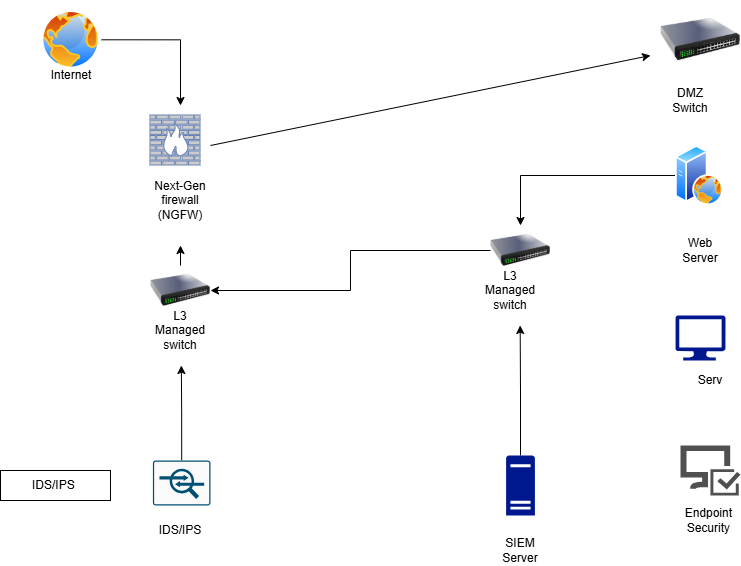

The diagram above was exported from draw.io. Its source (the exported page's mxGraphModel, read from the mxfile embedded in the PNG):
<mxGraphModel dx="1108" dy="423" grid="1" gridSize="10" guides="1" tooltips="1" connect="1" arrows="1" fold="1" page="1" pageScale="1" pageWidth="827" pageHeight="1169" background="none" math="0" shadow="0">
  <root>
    <mxCell id="0" />
    <mxCell id="1" parent="0" />
    <mxCell id="fUTRpBPIREGKlzYlmlI6-97" edge="1" parent="1" source="fUTRpBPIREGKlzYlmlI6-5" style="edgeStyle=orthogonalEdgeStyle;rounded=0;orthogonalLoop=1;jettySize=auto;html=1;exitX=1;exitY=0.5;exitDx=0;exitDy=0;">
      <mxGeometry relative="1" as="geometry">
        <mxPoint x="190" y="140" as="targetPoint" />
      </mxGeometry>
    </mxCell>
    <mxCell id="fUTRpBPIREGKlzYlmlI6-5" parent="1" style="image;aspect=fixed;perimeter=ellipsePerimeter;html=1;align=center;shadow=0;dashed=0;spacingTop=3;image=img/lib/active_directory/internet_globe.svg;" value="" vertex="1">
      <mxGeometry height="61.05" width="61.05" x="50" y="43.769999999999996" as="geometry" />
    </mxCell>
    <mxCell id="fUTRpBPIREGKlzYlmlI6-6" parent="1" style="image;html=1;image=img/lib/clip_art/networking/Switch_128x128.png" value="" vertex="1">
      <mxGeometry height="80" width="80" x="670" y="34.3" as="geometry" />
    </mxCell>
    <mxCell id="fUTRpBPIREGKlzYlmlI6-7" parent="1" style="fontColor=#0066CC;verticalAlign=top;verticalLabelPosition=bottom;labelPosition=center;align=center;html=1;outlineConnect=0;fillColor=#CCCCCC;strokeColor=#6881B3;gradientColor=none;gradientDirection=north;strokeWidth=2;shape=mxgraph.networks.firewall;" value="" vertex="1">
      <mxGeometry height="50" width="50" x="160" y="150" as="geometry" />
    </mxCell>
    <mxCell id="fUTRpBPIREGKlzYlmlI6-27" parent="1" style="text;html=1;whiteSpace=wrap;strokeColor=none;fillColor=none;align=center;verticalAlign=middle;rounded=0;" value="Internet" vertex="1">
      <mxGeometry height="60" width="60" x="51.05" y="80" as="geometry" />
    </mxCell>
    <mxCell id="fUTRpBPIREGKlzYlmlI6-32" parent="1" style="text;html=1;whiteSpace=wrap;strokeColor=none;fillColor=none;align=center;verticalAlign=middle;rounded=0;" value="Next-Gen&lt;div&gt;firewall (NGFW)&lt;/div&gt;" vertex="1">
      <mxGeometry height="30" width="60" x="160" y="220" as="geometry" />
    </mxCell>
    <mxCell id="fUTRpBPIREGKlzYlmlI6-34" parent="1" style="text;html=1;whiteSpace=wrap;strokeColor=none;fillColor=none;align=center;verticalAlign=middle;rounded=0;" value="DMZ Switch" vertex="1">
      <mxGeometry height="30" width="60" x="670" y="120" as="geometry" />
    </mxCell>
    <mxCell id="fUTRpBPIREGKlzYlmlI6-40" edge="1" parent="1" source="fUTRpBPIREGKlzYlmlI6-35" style="edgeStyle=orthogonalEdgeStyle;rounded=0;orthogonalLoop=1;jettySize=auto;html=1;" target="fUTRpBPIREGKlzYlmlI6-37" value="">
      <mxGeometry relative="1" as="geometry" />
    </mxCell>
    <mxCell id="fUTRpBPIREGKlzYlmlI6-35" parent="1" style="image;aspect=fixed;perimeter=ellipsePerimeter;html=1;align=center;shadow=0;dashed=0;spacingTop=3;image=img/lib/active_directory/web_server.svg;" value="" vertex="1">
      <mxGeometry height="60" width="48" x="685" y="180" as="geometry" />
    </mxCell>
    <mxCell id="fUTRpBPIREGKlzYlmlI6-52" edge="1" parent="1" source="fUTRpBPIREGKlzYlmlI6-37" style="edgeStyle=orthogonalEdgeStyle;rounded=0;orthogonalLoop=1;jettySize=auto;html=1;" target="fUTRpBPIREGKlzYlmlI6-51" value="">
      <mxGeometry relative="1" as="geometry" />
    </mxCell>
    <mxCell id="fUTRpBPIREGKlzYlmlI6-37" parent="1" style="image;html=1;image=img/lib/clip_art/networking/Switch_128x128.png" value="" vertex="1">
      <mxGeometry height="50" width="60" x="500" y="260" as="geometry" />
    </mxCell>
    <mxCell id="fUTRpBPIREGKlzYlmlI6-53" edge="1" parent="1" source="fUTRpBPIREGKlzYlmlI6-51" style="edgeStyle=orthogonalEdgeStyle;rounded=0;orthogonalLoop=1;jettySize=auto;html=1;" value="">
      <mxGeometry relative="1" as="geometry">
        <Array as="points">
          <mxPoint x="190" y="280" />
          <mxPoint x="190" y="280" />
        </Array>
        <mxPoint x="190" y="280" as="targetPoint" />
      </mxGeometry>
    </mxCell>
    <mxCell id="fUTRpBPIREGKlzYlmlI6-51" parent="1" style="image;html=1;image=img/lib/clip_art/networking/Switch_128x128.png" value="" vertex="1">
      <mxGeometry height="50" width="60" x="160" y="300" as="geometry" />
    </mxCell>
    <mxCell id="fUTRpBPIREGKlzYlmlI6-56" parent="1" style="text;html=1;whiteSpace=wrap;strokeColor=none;fillColor=none;align=center;verticalAlign=middle;rounded=0;" value="L3 Managed switch" vertex="1">
      <mxGeometry height="30" width="60" x="490" y="310" as="geometry" />
    </mxCell>
    <mxCell id="fUTRpBPIREGKlzYlmlI6-57" parent="1" style="text;html=1;whiteSpace=wrap;strokeColor=none;fillColor=none;align=center;verticalAlign=middle;rounded=0;" value="L3 Managed switch" vertex="1">
      <mxGeometry height="30" width="60" x="160" y="350" as="geometry" />
    </mxCell>
    <mxCell id="fUTRpBPIREGKlzYlmlI6-58" parent="1" style="text;html=1;whiteSpace=wrap;strokeColor=none;fillColor=none;align=center;verticalAlign=middle;rounded=0;" value="Web Server" vertex="1">
      <mxGeometry height="30" width="60" x="680" y="270" as="geometry" />
    </mxCell>
    <mxCell id="fUTRpBPIREGKlzYlmlI6-59" parent="1" style="sketch=0;aspect=fixed;pointerEvents=1;shadow=0;dashed=0;html=1;strokeColor=none;labelPosition=center;verticalLabelPosition=bottom;verticalAlign=top;align=center;fillColor=#00188D;shape=mxgraph.azure.computer" value="" vertex="1">
      <mxGeometry height="45" width="50" x="685" y="350" as="geometry" />
    </mxCell>
    <mxCell id="fUTRpBPIREGKlzYlmlI6-61" parent="1" style="sketch=0;pointerEvents=1;shadow=0;dashed=0;html=1;strokeColor=none;labelPosition=center;verticalLabelPosition=bottom;verticalAlign=top;align=center;fillColor=#505050;shape=mxgraph.mscae.intune.computer_inventory" value="" vertex="1">
      <mxGeometry height="50" width="60" x="690" y="480" as="geometry" />
    </mxCell>
    <mxCell id="fUTRpBPIREGKlzYlmlI6-64" parent="1" style="text;html=1;whiteSpace=wrap;strokeColor=none;fillColor=none;align=center;verticalAlign=middle;rounded=0;" value="Serv" vertex="1">
      <mxGeometry height="30" width="60" x="690" y="400" as="geometry" />
    </mxCell>
    <mxCell id="fUTRpBPIREGKlzYlmlI6-66" parent="1" style="text;html=1;whiteSpace=wrap;strokeColor=none;fillColor=none;align=center;verticalAlign=middle;rounded=0;" value="Endpoint&amp;nbsp;&lt;div&gt;Security&amp;nbsp;&lt;/div&gt;" vertex="1">
      <mxGeometry height="30" width="60" x="690" y="540" as="geometry" />
    </mxCell>
    <mxCell id="fUTRpBPIREGKlzYlmlI6-76" edge="1" parent="1" source="fUTRpBPIREGKlzYlmlI6-68" style="edgeStyle=orthogonalEdgeStyle;rounded=0;orthogonalLoop=1;jettySize=auto;html=1;exitX=0.5;exitY=0;exitDx=0;exitDy=0;exitPerimeter=0;">
      <mxGeometry relative="1" as="geometry">
        <mxPoint x="529.6666666666667" y="360" as="targetPoint" />
      </mxGeometry>
    </mxCell>
    <mxCell id="fUTRpBPIREGKlzYlmlI6-68" parent="1" style="sketch=0;aspect=fixed;pointerEvents=1;shadow=0;dashed=0;html=1;strokeColor=none;labelPosition=center;verticalLabelPosition=bottom;verticalAlign=top;align=center;fillColor=#00188D;shape=mxgraph.mscae.enterprise.server_generic" value="" vertex="1">
      <mxGeometry height="60" width="28.8" x="515.6" y="490" as="geometry" />
    </mxCell>
    <mxCell id="fUTRpBPIREGKlzYlmlI6-82" edge="1" parent="1" source="fUTRpBPIREGKlzYlmlI6-77" style="edgeStyle=orthogonalEdgeStyle;rounded=0;orthogonalLoop=1;jettySize=auto;html=1;exitX=0.5;exitY=0;exitDx=0;exitDy=0;exitPerimeter=0;">
      <mxGeometry relative="1" as="geometry">
        <mxPoint x="190.83333333333337" y="400" as="targetPoint" />
      </mxGeometry>
    </mxCell>
    <mxCell id="fUTRpBPIREGKlzYlmlI6-77" parent="1" style="sketch=0;points=[[0.015,0.015,0],[0.985,0.015,0],[0.985,0.985,0],[0.015,0.985,0],[0.25,0,0],[0.5,0,0],[0.75,0,0],[1,0.25,0],[1,0.5,0],[1,0.75,0],[0.75,1,0],[0.5,1,0],[0.25,1,0],[0,0.75,0],[0,0.5,0],[0,0.25,0]];verticalLabelPosition=bottom;html=1;verticalAlign=top;aspect=fixed;align=center;pointerEvents=1;shape=mxgraph.cisco19.rect;prIcon=ips_ids;fillColor=#FAFAFA;strokeColor=#005073;" value="" vertex="1">
      <mxGeometry height="45" width="57.6" x="162.4" y="495" as="geometry" />
    </mxCell>
    <mxCell id="fUTRpBPIREGKlzYlmlI6-79" parent="1" style="rounded=0;whiteSpace=wrap;html=1;" value="IDS/IPS&amp;nbsp;" vertex="1">
      <mxGeometry height="30" width="110" x="10" y="505" as="geometry" />
    </mxCell>
    <mxCell id="fUTRpBPIREGKlzYlmlI6-86" parent="1" style="text;html=1;whiteSpace=wrap;strokeColor=none;fillColor=none;align=center;verticalAlign=middle;rounded=0;" value="SIEM Server" vertex="1">
      <mxGeometry height="30" width="60" x="500" y="570" as="geometry" />
    </mxCell>
    <mxCell id="fUTRpBPIREGKlzYlmlI6-87" parent="1" style="text;html=1;whiteSpace=wrap;strokeColor=none;fillColor=none;align=center;verticalAlign=middle;rounded=0;" value="IDS/IPS" vertex="1">
      <mxGeometry height="30" width="60" x="160" y="550" as="geometry" />
    </mxCell>
    <mxCell id="fUTRpBPIREGKlzYlmlI6-90" edge="1" parent="1" source="fUTRpBPIREGKlzYlmlI6-27" style="edgeStyle=orthogonalEdgeStyle;rounded=0;orthogonalLoop=1;jettySize=auto;html=1;exitX=0.5;exitY=1;exitDx=0;exitDy=0;" target="fUTRpBPIREGKlzYlmlI6-27">
      <mxGeometry relative="1" as="geometry" />
    </mxCell>
    <mxCell id="fUTRpBPIREGKlzYlmlI6-103" edge="1" parent="1" style="edgeStyle=none;orthogonalLoop=1;jettySize=auto;html=1;rounded=0;" value="">
      <mxGeometry relative="1" width="100" as="geometry">
        <Array as="points" />
        <mxPoint x="220" y="180" as="sourcePoint" />
        <mxPoint x="660" y="90" as="targetPoint" />
      </mxGeometry>
    </mxCell>
  </root>
</mxGraphModel>